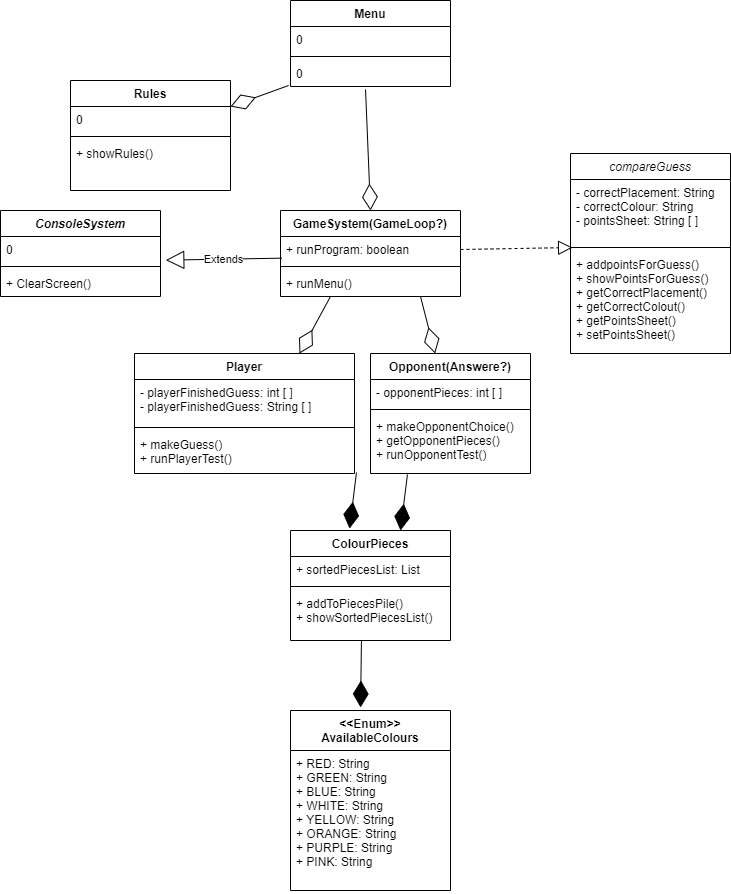

The diagram above was exported from draw.io. Its source (the exported page's mxGraphModel, read from the mxfile embedded in the PNG):
<mxGraphModel dx="768" dy="482" grid="1" gridSize="10" guides="1" tooltips="1" connect="1" arrows="1" fold="1" page="1" pageScale="1" pageWidth="827" pageHeight="1169" background="#FFFFFF" math="0" shadow="0">
  <root>
    <mxCell id="0" />
    <mxCell id="1" parent="0" />
    <mxCell id="9vpd90929AnGQs2BOXB0-5" value="Menu" style="swimlane;fontStyle=1;align=center;verticalAlign=top;childLayout=stackLayout;horizontal=1;startSize=26;horizontalStack=0;resizeParent=1;resizeParentMax=0;resizeLast=0;collapsible=1;marginBottom=0;" parent="1" vertex="1">
      <mxGeometry x="350" y="10" width="160" height="86" as="geometry" />
    </mxCell>
    <mxCell id="9vpd90929AnGQs2BOXB0-6" value="0" style="text;strokeColor=none;fillColor=none;align=left;verticalAlign=top;spacingLeft=4;spacingRight=4;overflow=hidden;rotatable=0;points=[[0,0.5],[1,0.5]];portConstraint=eastwest;" parent="9vpd90929AnGQs2BOXB0-5" vertex="1">
      <mxGeometry y="26" width="160" height="26" as="geometry" />
    </mxCell>
    <mxCell id="9vpd90929AnGQs2BOXB0-7" value="" style="line;strokeWidth=1;fillColor=none;align=left;verticalAlign=middle;spacingTop=-1;spacingLeft=3;spacingRight=3;rotatable=0;labelPosition=right;points=[];portConstraint=eastwest;" parent="9vpd90929AnGQs2BOXB0-5" vertex="1">
      <mxGeometry y="52" width="160" height="8" as="geometry" />
    </mxCell>
    <mxCell id="9vpd90929AnGQs2BOXB0-8" value="0" style="text;strokeColor=none;fillColor=none;align=left;verticalAlign=top;spacingLeft=4;spacingRight=4;overflow=hidden;rotatable=0;points=[[0,0.5],[1,0.5]];portConstraint=eastwest;" parent="9vpd90929AnGQs2BOXB0-5" vertex="1">
      <mxGeometry y="60" width="160" height="26" as="geometry" />
    </mxCell>
    <mxCell id="9vpd90929AnGQs2BOXB0-35" value="" style="endArrow=diamondThin;endFill=0;endSize=24;html=1;exitX=0.469;exitY=1.115;exitDx=0;exitDy=0;exitPerimeter=0;entryX=0.5;entryY=0;entryDx=0;entryDy=0;" parent="1" source="9vpd90929AnGQs2BOXB0-8" target="9vpd90929AnGQs2BOXB0-13" edge="1">
      <mxGeometry width="160" relative="1" as="geometry">
        <mxPoint x="457.96000000000004" y="99" as="sourcePoint" />
        <mxPoint x="452.5674074074075" y="164" as="targetPoint" />
      </mxGeometry>
    </mxCell>
    <mxCell id="9vpd90929AnGQs2BOXB0-36" value="" style="endArrow=diamondThin;endFill=0;endSize=24;html=1;exitX=-0.012;exitY=0.962;exitDx=0;exitDy=0;exitPerimeter=0;" parent="1" source="9vpd90929AnGQs2BOXB0-8" target="9vpd90929AnGQs2BOXB0-17" edge="1">
      <mxGeometry width="160" relative="1" as="geometry">
        <mxPoint x="332.52" y="110.00000000000001" as="sourcePoint" />
        <mxPoint x="327.48" y="211.01" as="targetPoint" />
      </mxGeometry>
    </mxCell>
    <mxCell id="9vpd90929AnGQs2BOXB0-37" value="" style="endArrow=block;dashed=1;endFill=0;endSize=12;html=1;exitX=1;exitY=0.5;exitDx=0;exitDy=0;entryX=0.013;entryY=-0.039;entryDx=0;entryDy=0;entryPerimeter=0;" parent="1" source="9vpd90929AnGQs2BOXB0-14" target="9vpd90929AnGQs2BOXB0-28" edge="1">
      <mxGeometry width="160" relative="1" as="geometry">
        <mxPoint x="380" y="310" as="sourcePoint" />
        <mxPoint x="380" y="400" as="targetPoint" />
      </mxGeometry>
    </mxCell>
    <mxCell id="9vpd90929AnGQs2BOXB0-13" value="GameSystem(GameLoop?)" style="swimlane;fontStyle=1;align=center;verticalAlign=top;childLayout=stackLayout;horizontal=1;startSize=26;horizontalStack=0;resizeParent=1;resizeParentMax=0;resizeLast=0;collapsible=1;marginBottom=0;" parent="1" vertex="1">
      <mxGeometry x="340" y="220" width="180" height="86" as="geometry" />
    </mxCell>
    <mxCell id="9vpd90929AnGQs2BOXB0-14" value="+ runProgram: boolean" style="text;strokeColor=none;fillColor=none;align=left;verticalAlign=top;spacingLeft=4;spacingRight=4;overflow=hidden;rotatable=0;points=[[0,0.5],[1,0.5]];portConstraint=eastwest;" parent="9vpd90929AnGQs2BOXB0-13" vertex="1">
      <mxGeometry y="26" width="180" height="26" as="geometry" />
    </mxCell>
    <mxCell id="9vpd90929AnGQs2BOXB0-15" value="" style="line;strokeWidth=1;fillColor=none;align=left;verticalAlign=middle;spacingTop=-1;spacingLeft=3;spacingRight=3;rotatable=0;labelPosition=right;points=[];portConstraint=eastwest;" parent="9vpd90929AnGQs2BOXB0-13" vertex="1">
      <mxGeometry y="52" width="180" height="8" as="geometry" />
    </mxCell>
    <mxCell id="9vpd90929AnGQs2BOXB0-16" value="+ runMenu()&#10;" style="text;strokeColor=none;fillColor=none;align=left;verticalAlign=top;spacingLeft=4;spacingRight=4;overflow=hidden;rotatable=0;points=[[0,0.5],[1,0.5]];portConstraint=eastwest;" parent="9vpd90929AnGQs2BOXB0-13" vertex="1">
      <mxGeometry y="60" width="180" height="26" as="geometry" />
    </mxCell>
    <mxCell id="9vpd90929AnGQs2BOXB0-21" value="Player&#10;" style="swimlane;fontStyle=1;align=center;verticalAlign=top;childLayout=stackLayout;horizontal=1;startSize=26;horizontalStack=0;resizeParent=1;resizeParentMax=0;resizeLast=0;collapsible=1;marginBottom=0;" parent="1" vertex="1">
      <mxGeometry x="194" y="363" width="220" height="120" as="geometry" />
    </mxCell>
    <mxCell id="9vpd90929AnGQs2BOXB0-22" value="- playerFinishedGuess: int [ ]&#10;- playerFinishedGuess: String [ ]" style="text;strokeColor=none;fillColor=none;align=left;verticalAlign=top;spacingLeft=4;spacingRight=4;overflow=hidden;rotatable=0;points=[[0,0.5],[1,0.5]];portConstraint=eastwest;" parent="9vpd90929AnGQs2BOXB0-21" vertex="1">
      <mxGeometry y="26" width="220" height="44" as="geometry" />
    </mxCell>
    <mxCell id="9vpd90929AnGQs2BOXB0-23" value="" style="line;strokeWidth=1;fillColor=none;align=left;verticalAlign=middle;spacingTop=-1;spacingLeft=3;spacingRight=3;rotatable=0;labelPosition=right;points=[];portConstraint=eastwest;" parent="9vpd90929AnGQs2BOXB0-21" vertex="1">
      <mxGeometry y="70" width="220" height="8" as="geometry" />
    </mxCell>
    <mxCell id="9vpd90929AnGQs2BOXB0-24" value="+ makeGuess()&#10;+ runPlayerTest()" style="text;strokeColor=none;fillColor=none;align=left;verticalAlign=top;spacingLeft=4;spacingRight=4;overflow=hidden;rotatable=0;points=[[0,0.5],[1,0.5]];portConstraint=eastwest;" parent="9vpd90929AnGQs2BOXB0-21" vertex="1">
      <mxGeometry y="78" width="220" height="42" as="geometry" />
    </mxCell>
    <mxCell id="9vpd90929AnGQs2BOXB0-9" value="Opponent(Answere?)" style="swimlane;fontStyle=1;align=center;verticalAlign=top;childLayout=stackLayout;horizontal=1;startSize=26;horizontalStack=0;resizeParent=1;resizeParentMax=0;resizeLast=0;collapsible=1;marginBottom=0;" parent="1" vertex="1">
      <mxGeometry x="430" y="363" width="160" height="120" as="geometry" />
    </mxCell>
    <mxCell id="9vpd90929AnGQs2BOXB0-10" value="- opponentPieces: int [ ]" style="text;strokeColor=none;fillColor=none;align=left;verticalAlign=top;spacingLeft=4;spacingRight=4;overflow=hidden;rotatable=0;points=[[0,0.5],[1,0.5]];portConstraint=eastwest;" parent="9vpd90929AnGQs2BOXB0-9" vertex="1">
      <mxGeometry y="26" width="160" height="26" as="geometry" />
    </mxCell>
    <mxCell id="9vpd90929AnGQs2BOXB0-11" value="" style="line;strokeWidth=1;fillColor=none;align=left;verticalAlign=middle;spacingTop=-1;spacingLeft=3;spacingRight=3;rotatable=0;labelPosition=right;points=[];portConstraint=eastwest;" parent="9vpd90929AnGQs2BOXB0-9" vertex="1">
      <mxGeometry y="52" width="160" height="8" as="geometry" />
    </mxCell>
    <mxCell id="9vpd90929AnGQs2BOXB0-12" value="+ makeOpponentChoice()&#10;+ getOpponentPieces()&#10;+ runOpponentTest()" style="text;strokeColor=none;fillColor=none;align=left;verticalAlign=top;spacingLeft=4;spacingRight=4;overflow=hidden;rotatable=0;points=[[0,0.5],[1,0.5]];portConstraint=eastwest;" parent="9vpd90929AnGQs2BOXB0-9" vertex="1">
      <mxGeometry y="60" width="160" height="60" as="geometry" />
    </mxCell>
    <mxCell id="9vpd90929AnGQs2BOXB0-25" value="compareGuess" style="swimlane;fontStyle=2;align=center;verticalAlign=top;childLayout=stackLayout;horizontal=1;startSize=26;horizontalStack=0;resizeParent=1;resizeParentMax=0;resizeLast=0;collapsible=1;marginBottom=0;" parent="1" vertex="1">
      <mxGeometry x="630" y="163" width="160" height="200" as="geometry" />
    </mxCell>
    <mxCell id="9vpd90929AnGQs2BOXB0-26" value="- correctPlacement: String&#10;- correctColour: String&#10;- pointsSheet: String [ ]" style="text;strokeColor=none;fillColor=none;align=left;verticalAlign=top;spacingLeft=4;spacingRight=4;overflow=hidden;rotatable=0;points=[[0,0.5],[1,0.5]];portConstraint=eastwest;" parent="9vpd90929AnGQs2BOXB0-25" vertex="1">
      <mxGeometry y="26" width="160" height="64" as="geometry" />
    </mxCell>
    <mxCell id="9vpd90929AnGQs2BOXB0-27" value="" style="line;strokeWidth=1;fillColor=none;align=left;verticalAlign=middle;spacingTop=-1;spacingLeft=3;spacingRight=3;rotatable=0;labelPosition=right;points=[];portConstraint=eastwest;" parent="9vpd90929AnGQs2BOXB0-25" vertex="1">
      <mxGeometry y="90" width="160" height="8" as="geometry" />
    </mxCell>
    <mxCell id="9vpd90929AnGQs2BOXB0-28" value="+ addpointsForGuess()&#10;+ showPointsForGuess()&#10;+ getCorrectPlacement()&#10;+ getCorrectColout()&#10;+ getPointsSheet()&#10;+ setPointsSheet()" style="text;strokeColor=none;fillColor=none;align=left;verticalAlign=top;spacingLeft=4;spacingRight=4;overflow=hidden;rotatable=0;points=[[0,0.5],[1,0.5]];portConstraint=eastwest;" parent="9vpd90929AnGQs2BOXB0-25" vertex="1">
      <mxGeometry y="98" width="160" height="102" as="geometry" />
    </mxCell>
    <mxCell id="9vpd90929AnGQs2BOXB0-17" value="Rules" style="swimlane;fontStyle=1;align=center;verticalAlign=top;childLayout=stackLayout;horizontal=1;startSize=26;horizontalStack=0;resizeParent=1;resizeParentMax=0;resizeLast=0;collapsible=1;marginBottom=0;" parent="1" vertex="1">
      <mxGeometry x="130" y="90" width="160" height="110" as="geometry" />
    </mxCell>
    <mxCell id="9vpd90929AnGQs2BOXB0-18" value="0" style="text;strokeColor=none;fillColor=none;align=left;verticalAlign=top;spacingLeft=4;spacingRight=4;overflow=hidden;rotatable=0;points=[[0,0.5],[1,0.5]];portConstraint=eastwest;" parent="9vpd90929AnGQs2BOXB0-17" vertex="1">
      <mxGeometry y="26" width="160" height="26" as="geometry" />
    </mxCell>
    <mxCell id="9vpd90929AnGQs2BOXB0-19" value="" style="line;strokeWidth=1;fillColor=none;align=left;verticalAlign=middle;spacingTop=-1;spacingLeft=3;spacingRight=3;rotatable=0;labelPosition=right;points=[];portConstraint=eastwest;" parent="9vpd90929AnGQs2BOXB0-17" vertex="1">
      <mxGeometry y="52" width="160" height="8" as="geometry" />
    </mxCell>
    <mxCell id="9vpd90929AnGQs2BOXB0-20" value="+ showRules()" style="text;strokeColor=none;fillColor=none;align=left;verticalAlign=top;spacingLeft=4;spacingRight=4;overflow=hidden;rotatable=0;points=[[0,0.5],[1,0.5]];portConstraint=eastwest;" parent="9vpd90929AnGQs2BOXB0-17" vertex="1">
      <mxGeometry y="60" width="160" height="50" as="geometry" />
    </mxCell>
    <mxCell id="9vpd90929AnGQs2BOXB0-29" value="ColourPieces" style="swimlane;fontStyle=1;align=center;verticalAlign=top;childLayout=stackLayout;horizontal=1;startSize=26;horizontalStack=0;resizeParent=1;resizeParentMax=0;resizeLast=0;collapsible=1;marginBottom=0;" parent="1" vertex="1">
      <mxGeometry x="350" y="540" width="160" height="110" as="geometry" />
    </mxCell>
    <mxCell id="9vpd90929AnGQs2BOXB0-30" value="+ sortedPiecesList: List" style="text;strokeColor=none;fillColor=none;align=left;verticalAlign=top;spacingLeft=4;spacingRight=4;overflow=hidden;rotatable=0;points=[[0,0.5],[1,0.5]];portConstraint=eastwest;" parent="9vpd90929AnGQs2BOXB0-29" vertex="1">
      <mxGeometry y="26" width="160" height="26" as="geometry" />
    </mxCell>
    <mxCell id="9vpd90929AnGQs2BOXB0-31" value="" style="line;strokeWidth=1;fillColor=none;align=left;verticalAlign=middle;spacingTop=-1;spacingLeft=3;spacingRight=3;rotatable=0;labelPosition=right;points=[];portConstraint=eastwest;" parent="9vpd90929AnGQs2BOXB0-29" vertex="1">
      <mxGeometry y="52" width="160" height="8" as="geometry" />
    </mxCell>
    <mxCell id="9vpd90929AnGQs2BOXB0-32" value="+ addToPiecesPile()&#10;+ showSortedPiecesList()" style="text;strokeColor=none;fillColor=none;align=left;verticalAlign=top;spacingLeft=4;spacingRight=4;overflow=hidden;rotatable=0;points=[[0,0.5],[1,0.5]];portConstraint=eastwest;" parent="9vpd90929AnGQs2BOXB0-29" vertex="1">
      <mxGeometry y="60" width="160" height="50" as="geometry" />
    </mxCell>
    <mxCell id="9vpd90929AnGQs2BOXB0-38" value="" style="endArrow=diamondThin;endFill=1;endSize=24;html=1;entryX=0.369;entryY=-0.018;entryDx=0;entryDy=0;exitX=1.009;exitY=0.976;exitDx=0;exitDy=0;exitPerimeter=0;entryPerimeter=0;" parent="1" source="9vpd90929AnGQs2BOXB0-24" target="9vpd90929AnGQs2BOXB0-29" edge="1">
      <mxGeometry width="160" relative="1" as="geometry">
        <mxPoint x="320" y="483.00199999999995" as="sourcePoint" />
        <mxPoint x="368.03999999999996" y="558.99" as="targetPoint" />
      </mxGeometry>
    </mxCell>
    <mxCell id="9vpd90929AnGQs2BOXB0-39" value="" style="endArrow=diamondThin;endFill=1;endSize=24;html=1;entryX=0.369;entryY=-0.018;entryDx=0;entryDy=0;exitX=1.009;exitY=0.976;exitDx=0;exitDy=0;exitPerimeter=0;entryPerimeter=0;" parent="1" edge="1">
      <mxGeometry width="160" relative="1" as="geometry">
        <mxPoint x="466.94" y="483.972" as="sourcePoint" />
        <mxPoint x="459.99999999999994" y="540" as="targetPoint" />
      </mxGeometry>
    </mxCell>
    <mxCell id="JCx7a8Dv0cUVJPprtwku-1" value="ConsoleSystem" style="swimlane;fontStyle=3;align=center;verticalAlign=top;childLayout=stackLayout;horizontal=1;startSize=26;horizontalStack=0;resizeParent=1;resizeParentMax=0;resizeLast=0;collapsible=1;marginBottom=0;" vertex="1" parent="1">
      <mxGeometry x="60" y="220" width="160" height="86" as="geometry" />
    </mxCell>
    <mxCell id="JCx7a8Dv0cUVJPprtwku-2" value="0" style="text;strokeColor=none;fillColor=none;align=left;verticalAlign=top;spacingLeft=4;spacingRight=4;overflow=hidden;rotatable=0;points=[[0,0.5],[1,0.5]];portConstraint=eastwest;" vertex="1" parent="JCx7a8Dv0cUVJPprtwku-1">
      <mxGeometry y="26" width="160" height="26" as="geometry" />
    </mxCell>
    <mxCell id="JCx7a8Dv0cUVJPprtwku-3" value="" style="line;strokeWidth=1;fillColor=none;align=left;verticalAlign=middle;spacingTop=-1;spacingLeft=3;spacingRight=3;rotatable=0;labelPosition=right;points=[];portConstraint=eastwest;" vertex="1" parent="JCx7a8Dv0cUVJPprtwku-1">
      <mxGeometry y="52" width="160" height="8" as="geometry" />
    </mxCell>
    <mxCell id="JCx7a8Dv0cUVJPprtwku-4" value="+ ClearScreen()" style="text;strokeColor=none;fillColor=none;align=left;verticalAlign=top;spacingLeft=4;spacingRight=4;overflow=hidden;rotatable=0;points=[[0,0.5],[1,0.5]];portConstraint=eastwest;" vertex="1" parent="JCx7a8Dv0cUVJPprtwku-1">
      <mxGeometry y="60" width="160" height="26" as="geometry" />
    </mxCell>
    <mxCell id="9vpd90929AnGQs2BOXB0-33" value="&lt;&lt;Enum&gt;&gt;&#10;AvailableColours&#10;" style="swimlane;fontStyle=1;align=center;verticalAlign=top;childLayout=stackLayout;horizontal=1;startSize=40;horizontalStack=0;resizeParent=1;resizeParentMax=0;resizeLast=0;collapsible=1;marginBottom=0;" parent="1" vertex="1">
      <mxGeometry x="350" y="720" width="160" height="180" as="geometry" />
    </mxCell>
    <mxCell id="9vpd90929AnGQs2BOXB0-34" value="+ RED: String&#10;+ GREEN: String&#10;+ BLUE: String&#10;+ WHITE: String&#10;+ YELLOW: String&#10;+ ORANGE: String&#10;+ PURPLE: String&#10;+ PINK: String" style="text;strokeColor=none;fillColor=none;align=left;verticalAlign=top;spacingLeft=4;spacingRight=4;overflow=hidden;rotatable=0;points=[[0,0.5],[1,0.5]];portConstraint=eastwest;" parent="9vpd90929AnGQs2BOXB0-33" vertex="1">
      <mxGeometry y="40" width="160" height="140" as="geometry" />
    </mxCell>
    <mxCell id="9vpd90929AnGQs2BOXB0-40" value="" style="endArrow=diamondThin;endFill=0;endSize=24;html=1;exitX=0.469;exitY=1.115;exitDx=0;exitDy=0;exitPerimeter=0;" parent="1" target="9vpd90929AnGQs2BOXB0-9" edge="1">
      <mxGeometry width="160" relative="1" as="geometry">
        <mxPoint x="479.99999999999994" y="306" as="sourcePoint" />
        <mxPoint x="484.96" y="427.01" as="targetPoint" />
      </mxGeometry>
    </mxCell>
    <mxCell id="9vpd90929AnGQs2BOXB0-41" value="" style="endArrow=diamondThin;endFill=0;endSize=24;html=1;exitX=0.469;exitY=1.115;exitDx=0;exitDy=0;exitPerimeter=0;entryX=0.75;entryY=0;entryDx=0;entryDy=0;" parent="1" target="9vpd90929AnGQs2BOXB0-21" edge="1">
      <mxGeometry width="160" relative="1" as="geometry">
        <mxPoint x="390" y="306" as="sourcePoint" />
        <mxPoint x="404.6153846153845" y="363" as="targetPoint" />
      </mxGeometry>
    </mxCell>
    <mxCell id="9vpd90929AnGQs2BOXB0-42" value="" style="endArrow=diamondThin;endFill=1;endSize=24;html=1;entryX=0.438;entryY=-0.017;entryDx=0;entryDy=0;exitX=1.009;exitY=0.976;exitDx=0;exitDy=0;exitPerimeter=0;entryPerimeter=0;" parent="1" target="9vpd90929AnGQs2BOXB0-33" edge="1">
      <mxGeometry width="160" relative="1" as="geometry">
        <mxPoint x="420.94000000000005" y="650.002" as="sourcePoint" />
        <mxPoint x="414" y="706.03" as="targetPoint" />
      </mxGeometry>
    </mxCell>
    <mxCell id="JCx7a8Dv0cUVJPprtwku-5" value="Extends" style="endArrow=block;endSize=16;endFill=0;html=1;exitX=0.007;exitY=0.833;exitDx=0;exitDy=0;exitPerimeter=0;entryX=1.033;entryY=0.91;entryDx=0;entryDy=0;entryPerimeter=0;" edge="1" parent="1" source="9vpd90929AnGQs2BOXB0-14" target="JCx7a8Dv0cUVJPprtwku-2">
      <mxGeometry width="160" relative="1" as="geometry">
        <mxPoint x="310" y="250" as="sourcePoint" />
        <mxPoint x="470" y="250" as="targetPoint" />
      </mxGeometry>
    </mxCell>
  </root>
</mxGraphModel>